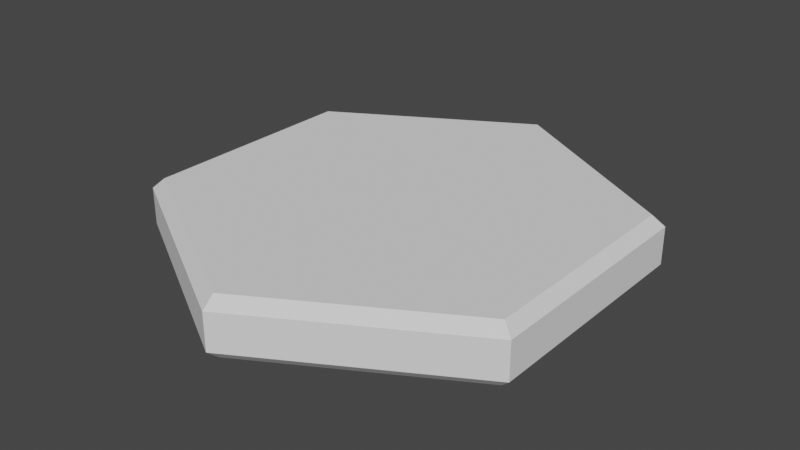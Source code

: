# Source: hexagon.blend  (saved by Blender 2.91.10; exported with 4.5.12 LTS)
import bpy
from mathutils import Matrix  # noqa: F401  (used for matrix-valued properties, if any)

bpy.ops.wm.read_factory_settings(use_empty=True)
scene = bpy.context.scene
scene.name = 'Scene'

# ---- collections
col_collection = bpy.data.collections.new('Collection'); scene.collection.children.link(col_collection)

# ---- world
world_world = bpy.data.worlds.new('World'); scene.world = world_world
world_world.use_nodes = True; world_world.node_tree.nodes.clear()
_N = world_world.node_tree.nodes; _L = world_world.node_tree.links
n0 = _N.new('ShaderNodeOutputWorld'); n0.name = 'World Output'; n0.location = (300, 300)
n1 = _N.new('ShaderNodeBackground'); n1.name = 'Background'; n1.location = (10, 300)
n1.inputs[0].default_value = (0.05088, 0.05088, 0.05088, 1.0)
_L.new(n1.outputs[0], n0.inputs[0])
n0.is_active_output = True
world_world.color = (0.05088, 0.05088, 0.05088)
world_world.use_sun_shadow = False
world_world.sun_shadow_jitter_overblur = 0.0

# ---- meshes
me_circle = bpy.data.meshes.new('Circle')
me_circle.from_pydata([(-3.725e-09, 0.9476, 0.0), (0.0, 1.0, 0.04541), (-0.866, 0.5, 0.04541), (-0.8206, 0.4738, 0.0), (-0.866, -0.5, 0.04541), (-0.8206, -0.4738, 0.0), (8.742e-08, -1.0, 0.04541), (8.009e-08, -0.9476, 0.0), (0.866, -0.5, 0.04541), (0.8206, -0.4738, 0.0), (0.866, 0.5, 0.04541), (0.8206, 0.4738, 0.0), (0.0, 1.0, 0.2046), (-5.588e-09, 0.9476, 0.25), (-0.8206, 0.4738, 0.25), (-0.866, 0.5, 0.2046), (-0.8206, -0.4738, 0.25), (-0.866, -0.5, 0.2046), (8.009e-08, -0.9476, 0.25), (8.742e-08, -1.0, 0.2046), (0.8206, -0.4738, 0.25), (0.866, -0.5, 0.2046), (0.8206, 0.4738, 0.25), (0.866, 0.5, 0.2046)], [], [(14, 16, 18, 20, 22, 13), (8, 21, 19, 6), (4, 17, 15, 2), (2, 15, 12, 1), (10, 23, 21, 8), (6, 19, 17, 4), (1, 12, 23, 10), (3, 2, 1, 0), (5, 4, 2, 3), (7, 6, 4, 5), (9, 8, 6, 7), (11, 10, 8, 9), (0, 1, 10, 11), (15, 14, 13, 12), (17, 16, 14, 15), (19, 18, 16, 17), (21, 20, 18, 19), (23, 22, 20, 21), (12, 13, 22, 23), (3, 0, 11, 9, 7, 5)])
_uv = me_circle.uv_layers.new(name='UVMap')
_uv.uv.foreach_set('vector', [0.7423, 0.01498, 0.5078, 0.1503, 0.5078, 0.4211, 0.7423, 0.5564, 0.9768, 0.4211, 0.9768, 0.1503, 0.01297, 0.8571, 0.05845, 0.8571, 0.05845, 0.5714, 0.01297, 0.5714, 0.1558, 0.8571, 0.2013, 0.8571, 0.2013, 0.5714, 0.1558, 0.5714, 0.0844, 1.0, 0.1299, 1.0, 0.1299, 0.8571, 0.0844, 0.8571, 0.01297, 1.0, 0.05845, 1.0, 0.05845, 0.8571, 0.01297, 0.8571, 0.1558, 1.0, 0.2013, 1.0, 0.2013, 0.8571, 0.1558, 0.8571, 0.0844, 0.8571, 0.1299, 0.8571, 0.1299, 0.5714, 0.0844, 0.5714, 0.2474, 0.5564, 0.2474, 0.5714, 0.4949, 0.4286, 0.4819, 0.4211, 0.1429, 0.8497, 0.1558, 0.8571, 0.1558, 0.5714, 0.1429, 0.5789, 0.01297, 0.1503, 5.96e-08, 0.1429, 0.0, 0.4286, 0.01297, 0.4211, 0.0, 0.8497, 0.01297, 0.8571, 0.01297, 0.5714, 1.183e-08, 0.5789, 0.4819, 0.1503, 0.4949, 0.1429, 0.2474, 0.0, 0.2474, 0.01498, 0.07143, 0.8497, 0.0844, 0.8571, 0.0844, 0.5714, 0.07143, 0.5789, 0.7423, 0.0, 0.7423, 0.01498, 0.9768, 0.1503, 0.9897, 0.1429, 0.2013, 0.8571, 0.2143, 0.8497, 0.2143, 0.5789, 0.2013, 0.5714, 0.4949, 0.4286, 0.5078, 0.4211, 0.5078, 0.1503, 0.4949, 0.1429, 0.05845, 0.8571, 0.07143, 0.8497, 0.07143, 0.5789, 0.05845, 0.5714, 0.9897, 0.4286, 0.9768, 0.4211, 0.7423, 0.5564, 0.7423, 0.5714, 0.1299, 0.8571, 0.1429, 0.8497, 0.1429, 0.5789, 0.1299, 0.5714, 0.2474, 0.5564, 0.4819, 0.4211, 0.4819, 0.1503, 0.2474, 0.01498, 0.01297, 0.1503, 0.01297, 0.4211])
me_circle.use_remesh_fix_poles = True
me_circle.use_remesh_preserve_attributes = False
me_circle.use_mirror_vertex_groups = False
me_circle.update()

# ---- objects
ob_circle = bpy.data.objects.new('Circle', me_circle)

# ---- transforms, parenting, visibility, modifiers, constraints
ob_circle.location = (0.0, 0.0, 0.0)
ob_circle.lineart.crease_threshold = 0.0

# ---- collection membership
col_collection.objects.link(ob_circle)

# ---- scene / render settings (as saved in the file)
scene.frame_start = 1; scene.frame_end = 250; scene.frame_set(1)
scene.render.engine = 'BLENDER_EEVEE_NEXT'
scene.cycles.use_denoising = False
scene.cycles.samples = 128
scene.cycles.sampling_pattern = 'TABULATED_SOBOL'
scene.cycles.use_adaptive_sampling = False
scene.cycles.use_light_tree = False
scene.view_settings.view_transform = 'Filmic'
bpy.context.view_layer.update()

# ---- added for rendering (the .blend has no active camera and no usable light): camera, sun
cam_auto = bpy.data.cameras.new('AutoCamera')
cam_auto.lens = 50.0
cam_auto.sensor_width = 36.0
cam_auto.clip_end = 1000.0
ob_auto_camera = bpy.data.objects.new('AutoCamera', cam_auto)
scene.collection.objects.link(ob_auto_camera)
ob_auto_camera.location = (2.45882, -2.95058, 2.09205)
ob_auto_camera.rotation_euler = (1.09748, -7.21219e-08, 0.694738)
scene.camera = ob_auto_camera
light_auto_sun = bpy.data.lights.new('AutoSun', 'SUN')
light_auto_sun.energy = 3.0
light_auto_sun.angle = 0.0523599
ob_auto_sun = bpy.data.objects.new('AutoSun', light_auto_sun)
scene.collection.objects.link(ob_auto_sun)
ob_auto_sun.rotation_euler = (0.872665, 0.174533, 0.523599)
bpy.context.view_layer.update()
